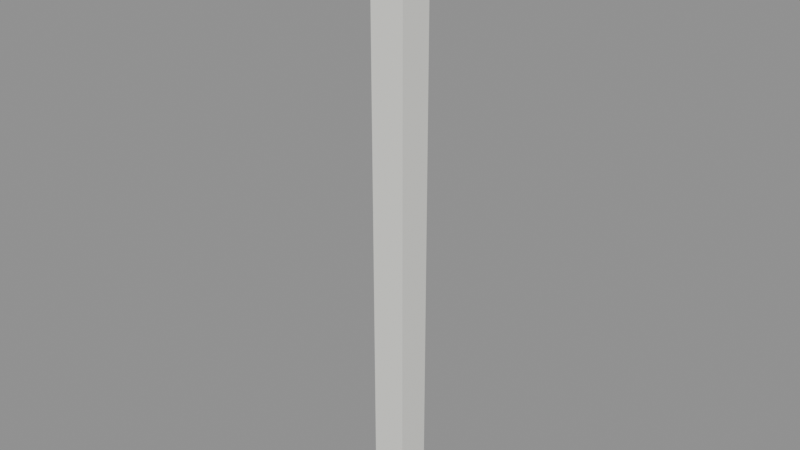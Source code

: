 # Source: kit_forest_birch_tall.blend  (saved by Blender 5.2.45; exported with 4.5.12 LTS)
import bpy
from mathutils import Matrix  # noqa: F401  (used for matrix-valued properties, if any)

bpy.ops.wm.read_factory_settings(use_empty=True)
scene = bpy.context.scene
scene.name = 'Scene'

# ---- materials (node trees are filled in below, after node groups)
mat_kit_forest_birch = bpy.data.materials.new('kit_forest_birch')

# ---- material node trees
mat_kit_forest_birch.use_nodes = True; mat_kit_forest_birch.node_tree.nodes.clear()
_N = mat_kit_forest_birch.node_tree.nodes; _L = mat_kit_forest_birch.node_tree.links
n0 = _N.new('ShaderNodeBsdfPrincipled'); n0.name = 'Principled BSDF'; n0.location = (-200, 100)
n0.inputs[0].default_value = (0.85, 0.85, 0.8, 1.0)
n0.inputs[10].default_value = 0.005
n1 = _N.new('ShaderNodeOutputMaterial'); n1.name = 'Material Output'; n1.location = (200, 100)
_L.new(n0.outputs[0], n1.inputs[0])
n1.is_active_output = True

# ---- meshes
me_cube = bpy.data.meshes.new('Cube')
me_cube.from_pydata([(-0.25, -0.25, 0.0), (-0.25, -0.25, 9.0), (-0.25, 0.25, 0.0), (-0.25, 0.25, 9.0), (0.25, -0.25, 0.0), (0.25, -0.25, 9.0), (0.25, 0.25, 0.0), (0.25, 0.25, 9.0)], [], [(0, 1, 3, 2), (2, 3, 7, 6), (6, 7, 5, 4), (4, 5, 1, 0), (2, 6, 4, 0), (7, 3, 1, 5)])
_uv = me_cube.uv_layers.new(name='UVMap')
_uv.uv.foreach_set('vector', [0.375, 0.0, 0.625, 0.0, 0.625, 0.25, 0.375, 0.25, 0.375, 0.25, 0.625, 0.25, 0.625, 0.5, 0.375, 0.5, 0.375, 0.5, 0.625, 0.5, 0.625, 0.75, 0.375, 0.75, 0.375, 0.75, 0.625, 0.75, 0.625, 1.0, 0.375, 1.0, 0.125, 0.5, 0.375, 0.5, 0.375, 0.75, 0.125, 0.75, 0.625, 0.5, 0.875, 0.5, 0.875, 0.75, 0.625, 0.75])
me_cube.materials.append(mat_kit_forest_birch)
me_cube.update()

# ---- objects
ob_kit_forest_birch_tall = bpy.data.objects.new('kit_forest_birch_tall', me_cube)

# ---- transforms, parenting, visibility, modifiers, constraints
ob_kit_forest_birch_tall.location = (0.0, 0.0, 0.0)

# ---- collection membership
scene.collection.objects.link(ob_kit_forest_birch_tall)

# ---- scene / render settings (as saved in the file)
scene.frame_start = 1; scene.frame_end = 250; scene.frame_set(1)
scene.render.engine = 'BLENDER_EEVEE_NEXT'
scene.render.bake_bias = 0.0
scene.render.bake_samples = 0
scene.render.compositor_device = 'GPU'
scene.eevee.use_volume_custom_range = False
scene.eevee.fast_gi_thickness_near = 0.1
scene.eevee.fast_gi_thickness_far = 0.0
scene.eevee.ray_tracing_options.screen_trace_thickness = 0.1
bpy.context.view_layer.update()

# ---- added for rendering (the .blend has no active camera and no usable light): camera, sun + grey world if the file has none
cam_auto = bpy.data.cameras.new('AutoCamera')
cam_auto.lens = 50.0
cam_auto.sensor_width = 36.0
cam_auto.clip_end = 1000.0
ob_auto_camera = bpy.data.objects.new('AutoCamera', cam_auto)
scene.collection.objects.link(ob_auto_camera)
ob_auto_camera.location = (8.35268, -10.0232, 11.1821)
ob_auto_camera.rotation_euler = (1.09748, -7.21219e-08, 0.694738)
scene.camera = ob_auto_camera
light_auto_sun = bpy.data.lights.new('AutoSun', 'SUN')
light_auto_sun.energy = 3.0
light_auto_sun.angle = 0.0523599
ob_auto_sun = bpy.data.objects.new('AutoSun', light_auto_sun)
scene.collection.objects.link(ob_auto_sun)
ob_auto_sun.rotation_euler = (0.872665, 0.174533, 0.523599)
if scene.world is None:
    world_auto = bpy.data.worlds.new('AutoWorld')
    world_auto.color = (0.3, 0.3, 0.3)
    scene.world = world_auto
bpy.context.view_layer.update()
